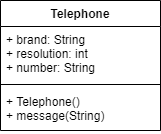

The diagram above was exported from draw.io. Its source (the exported page's mxGraphModel, read from the mxfile embedded in the PNG):
<mxGraphModel dx="1422" dy="762" grid="1" gridSize="10" guides="1" tooltips="1" connect="1" arrows="1" fold="1" page="1" pageScale="1" pageWidth="827" pageHeight="1169" math="0" shadow="0">
  <root>
    <mxCell id="0" />
    <mxCell id="1" parent="0" />
    <mxCell id="KvGB5Ao2OqsUb0RMoW43-4" value="Telephone" style="swimlane;fontStyle=1;align=center;verticalAlign=top;childLayout=stackLayout;horizontal=1;startSize=26;horizontalStack=0;resizeParent=1;resizeParentMax=0;resizeLast=0;collapsible=1;marginBottom=0;" vertex="1" parent="1">
      <mxGeometry x="100" y="120" width="160" height="130" as="geometry" />
    </mxCell>
    <mxCell id="KvGB5Ao2OqsUb0RMoW43-5" value="+ brand: String&#10;+ resolution: int&#10;+ number: String" style="text;strokeColor=none;fillColor=none;align=left;verticalAlign=top;spacingLeft=4;spacingRight=4;overflow=hidden;rotatable=0;points=[[0,0.5],[1,0.5]];portConstraint=eastwest;" vertex="1" parent="KvGB5Ao2OqsUb0RMoW43-4">
      <mxGeometry y="26" width="160" height="54" as="geometry" />
    </mxCell>
    <mxCell id="KvGB5Ao2OqsUb0RMoW43-6" value="" style="line;strokeWidth=1;fillColor=none;align=left;verticalAlign=middle;spacingTop=-1;spacingLeft=3;spacingRight=3;rotatable=0;labelPosition=right;points=[];portConstraint=eastwest;" vertex="1" parent="KvGB5Ao2OqsUb0RMoW43-4">
      <mxGeometry y="80" width="160" height="8" as="geometry" />
    </mxCell>
    <mxCell id="KvGB5Ao2OqsUb0RMoW43-7" value="+ Telephone()&#10;+ message(String)" style="text;strokeColor=none;fillColor=none;align=left;verticalAlign=top;spacingLeft=4;spacingRight=4;overflow=hidden;rotatable=0;points=[[0,0.5],[1,0.5]];portConstraint=eastwest;" vertex="1" parent="KvGB5Ao2OqsUb0RMoW43-4">
      <mxGeometry y="88" width="160" height="42" as="geometry" />
    </mxCell>
  </root>
</mxGraphModel>